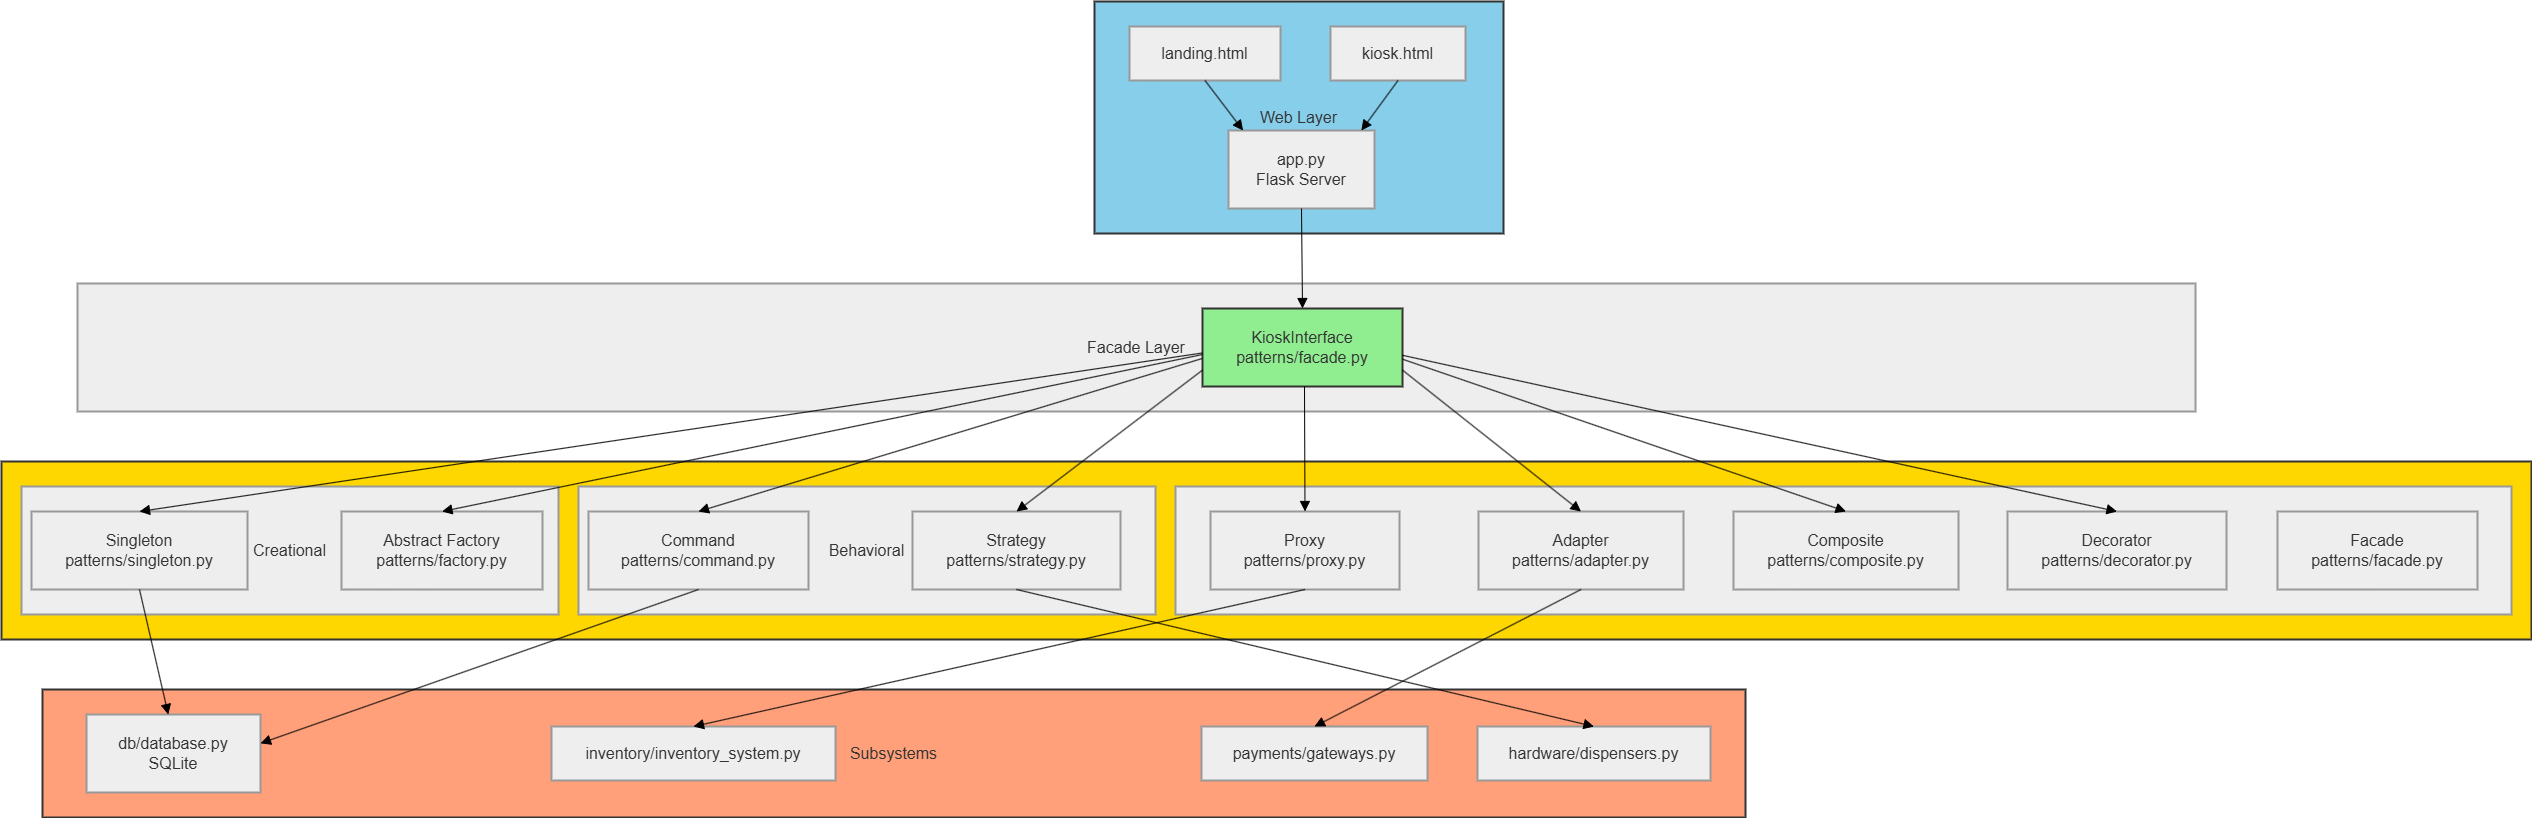

The diagram above was exported from draw.io. Its source (the exported page's mxGraphModel, read from the mxfile embedded in the PNG):
<mxGraphModel dx="1590" dy="780" grid="1" gridSize="10" guides="1" tooltips="1" connect="1" arrows="1" fold="1" page="1" pageScale="1" pageWidth="827" pageHeight="1169" math="0" shadow="0">
  <root>
    <mxCell id="0" />
    <mxCell id="1" parent="0" />
    <mxCell id="0wlIMdKmLiZhBkg0B8JX-1" parent="1" style="whiteSpace=wrap;strokeWidth=2;fillColor=#FFA07A;strokeColor=#333;fontColor=light-dark(#333333,#cccccc);fontSize=16;rounded=0;" value="Subsystems" vertex="1">
      <mxGeometry height="128" width="1703" x="61" y="708" as="geometry" />
    </mxCell>
    <mxCell id="0wlIMdKmLiZhBkg0B8JX-2" parent="1" style="whiteSpace=wrap;strokeWidth=2;fillColor=#FFD700;strokeColor=#333;fontColor=light-dark(#333333,#cccccc);fontSize=16;rounded=0;" value="Design Patterns" vertex="1">
      <mxGeometry height="178" width="2530" x="20" y="480" as="geometry" />
    </mxCell>
    <mxCell id="0wlIMdKmLiZhBkg0B8JX-3" parent="1" style="whiteSpace=wrap;strokeWidth=2;fillColor=light-dark(#eeeeee,#1f2020);strokeColor=light-dark(#999999,#cccccc);fontColor=light-dark(#333333,#cccccc);fontSize=16;rounded=0;" value="Behavioral" vertex="1">
      <mxGeometry height="128" width="577" x="597" y="505" as="geometry" />
    </mxCell>
    <mxCell id="0wlIMdKmLiZhBkg0B8JX-4" parent="1" style="whiteSpace=wrap;strokeWidth=2;fillColor=light-dark(#eeeeee,#1f2020);strokeColor=light-dark(#999999,#cccccc);fontColor=light-dark(#333333,#cccccc);fontSize=16;rounded=0;" value="Structural" vertex="1">
      <mxGeometry height="128" width="1336" x="1194" y="505" as="geometry" />
    </mxCell>
    <mxCell id="0wlIMdKmLiZhBkg0B8JX-5" parent="1" style="whiteSpace=wrap;strokeWidth=2;fillColor=light-dark(#eeeeee,#1f2020);strokeColor=light-dark(#999999,#cccccc);fontColor=light-dark(#333333,#cccccc);fontSize=16;rounded=0;" value="Creational" vertex="1">
      <mxGeometry height="128" width="537" x="40" y="505" as="geometry" />
    </mxCell>
    <mxCell id="0wlIMdKmLiZhBkg0B8JX-6" parent="1" style="whiteSpace=wrap;strokeWidth=2;fillColor=light-dark(#eeeeee,#1f2020);strokeColor=light-dark(#999999,#cccccc);fontColor=light-dark(#333333,#cccccc);fontSize=16;rounded=0;" value="Facade Layer" vertex="1">
      <mxGeometry height="128" width="2118" x="96" y="302" as="geometry" />
    </mxCell>
    <mxCell id="0wlIMdKmLiZhBkg0B8JX-7" parent="1" style="whiteSpace=wrap;strokeWidth=2;fillColor=#87CEEB;strokeColor=#333;fontColor=light-dark(#333333,#cccccc);fontSize=16;rounded=0;" value="Web Layer" vertex="1">
      <mxGeometry height="232" width="409" x="1113" y="20" as="geometry" />
    </mxCell>
    <mxCell id="0wlIMdKmLiZhBkg0B8JX-8" parent="1" style="whiteSpace=wrap;strokeWidth=2;fillColor=light-dark(#eeeeee,#1f2020);strokeColor=light-dark(#999999,#cccccc);fontColor=light-dark(#333333,#cccccc);fontSize=16;rounded=0;" value="app.py&#10;Flask Server" vertex="1">
      <mxGeometry height="78" width="146" x="1247" y="149" as="geometry" />
    </mxCell>
    <mxCell id="0wlIMdKmLiZhBkg0B8JX-9" parent="1" style="whiteSpace=wrap;strokeWidth=2;fillColor=light-dark(#eeeeee,#1f2020);strokeColor=light-dark(#999999,#cccccc);fontColor=light-dark(#333333,#cccccc);fontSize=16;rounded=0;" value="landing.html" vertex="1">
      <mxGeometry height="54" width="151" x="1148" y="45" as="geometry" />
    </mxCell>
    <mxCell id="0wlIMdKmLiZhBkg0B8JX-10" parent="1" style="whiteSpace=wrap;strokeWidth=2;fillColor=light-dark(#eeeeee,#1f2020);strokeColor=light-dark(#999999,#cccccc);fontColor=light-dark(#333333,#cccccc);fontSize=16;rounded=0;" value="kiosk.html" vertex="1">
      <mxGeometry height="54" width="135" x="1349" y="45" as="geometry" />
    </mxCell>
    <mxCell id="0wlIMdKmLiZhBkg0B8JX-11" parent="1" style="whiteSpace=wrap;strokeWidth=2;fillColor=#90EE90;strokeColor=#333;fontColor=light-dark(#333333,#cccccc);fontSize=16;rounded=0;" value="KioskInterface&#10;patterns/facade.py" vertex="1">
      <mxGeometry height="78" width="200" x="1221" y="327" as="geometry" />
    </mxCell>
    <mxCell id="0wlIMdKmLiZhBkg0B8JX-12" parent="1" style="whiteSpace=wrap;strokeWidth=2;fillColor=light-dark(#eeeeee,#1f2020);strokeColor=light-dark(#999999,#cccccc);fontColor=light-dark(#333333,#cccccc);fontSize=16;rounded=0;" value="Singleton&#10;patterns/singleton.py" vertex="1">
      <mxGeometry height="78" width="216" x="50" y="530" as="geometry" />
    </mxCell>
    <mxCell id="0wlIMdKmLiZhBkg0B8JX-13" parent="1" style="whiteSpace=wrap;strokeWidth=2;fillColor=light-dark(#eeeeee,#1f2020);strokeColor=light-dark(#999999,#cccccc);fontColor=light-dark(#333333,#cccccc);fontSize=16;rounded=0;" value="Abstract Factory&#10;patterns/factory.py" vertex="1">
      <mxGeometry height="78" width="201" x="360" y="530" as="geometry" />
    </mxCell>
    <mxCell id="0wlIMdKmLiZhBkg0B8JX-14" parent="1" style="whiteSpace=wrap;strokeWidth=2;fillColor=light-dark(#eeeeee,#1f2020);strokeColor=light-dark(#999999,#cccccc);fontColor=light-dark(#333333,#cccccc);fontSize=16;rounded=0;" value="Adapter&#10;patterns/adapter.py" vertex="1">
      <mxGeometry height="78" width="205" x="1497" y="530" as="geometry" />
    </mxCell>
    <mxCell id="0wlIMdKmLiZhBkg0B8JX-15" parent="1" style="whiteSpace=wrap;strokeWidth=2;fillColor=light-dark(#eeeeee,#1f2020);strokeColor=light-dark(#999999,#cccccc);fontColor=light-dark(#333333,#cccccc);fontSize=16;rounded=0;" value="Proxy&#10;patterns/proxy.py" vertex="1">
      <mxGeometry height="78" width="189" x="1229" y="530" as="geometry" />
    </mxCell>
    <mxCell id="0wlIMdKmLiZhBkg0B8JX-16" parent="1" style="whiteSpace=wrap;strokeWidth=2;fillColor=light-dark(#eeeeee,#1f2020);strokeColor=light-dark(#999999,#cccccc);fontColor=light-dark(#333333,#cccccc);fontSize=16;rounded=0;" value="Composite&#10;patterns/composite.py" vertex="1">
      <mxGeometry height="78" width="225" x="1752" y="530" as="geometry" />
    </mxCell>
    <mxCell id="0wlIMdKmLiZhBkg0B8JX-17" parent="1" style="whiteSpace=wrap;strokeWidth=2;fillColor=light-dark(#eeeeee,#1f2020);strokeColor=light-dark(#999999,#cccccc);fontColor=light-dark(#333333,#cccccc);fontSize=16;rounded=0;" value="Decorator&#10;patterns/decorator.py" vertex="1">
      <mxGeometry height="78" width="219" x="2026" y="530" as="geometry" />
    </mxCell>
    <mxCell id="0wlIMdKmLiZhBkg0B8JX-18" parent="1" style="whiteSpace=wrap;strokeWidth=2;fillColor=light-dark(#eeeeee,#1f2020);strokeColor=light-dark(#999999,#cccccc);fontColor=light-dark(#333333,#cccccc);fontSize=16;rounded=0;" value="Facade&#10;patterns/facade.py" vertex="1">
      <mxGeometry height="78" width="200" x="2296" y="530" as="geometry" />
    </mxCell>
    <mxCell id="0wlIMdKmLiZhBkg0B8JX-19" parent="1" style="whiteSpace=wrap;strokeWidth=2;fillColor=light-dark(#eeeeee,#1f2020);strokeColor=light-dark(#999999,#cccccc);fontColor=light-dark(#333333,#cccccc);fontSize=16;rounded=0;" value="Strategy&#10;patterns/strategy.py" vertex="1">
      <mxGeometry height="78" width="208" x="931" y="530" as="geometry" />
    </mxCell>
    <mxCell id="0wlIMdKmLiZhBkg0B8JX-20" parent="1" style="whiteSpace=wrap;strokeWidth=2;fillColor=light-dark(#eeeeee,#1f2020);strokeColor=light-dark(#999999,#cccccc);fontColor=light-dark(#333333,#cccccc);fontSize=16;rounded=0;" value="Command&#10;patterns/command.py" vertex="1">
      <mxGeometry height="78" width="220" x="607" y="530" as="geometry" />
    </mxCell>
    <mxCell id="0wlIMdKmLiZhBkg0B8JX-21" parent="1" style="whiteSpace=wrap;strokeWidth=2;fillColor=light-dark(#eeeeee,#1f2020);strokeColor=light-dark(#999999,#cccccc);fontColor=light-dark(#333333,#cccccc);fontSize=16;rounded=0;" value="db/database.py&#10;SQLite" vertex="1">
      <mxGeometry height="78" width="174" x="105" y="733" as="geometry" />
    </mxCell>
    <mxCell id="0wlIMdKmLiZhBkg0B8JX-22" parent="1" style="whiteSpace=wrap;strokeWidth=2;fillColor=light-dark(#eeeeee,#1f2020);strokeColor=light-dark(#999999,#cccccc);fontColor=light-dark(#333333,#cccccc);fontSize=16;rounded=0;" value="inventory/inventory_system.py" vertex="1">
      <mxGeometry height="54" width="284" x="570" y="745" as="geometry" />
    </mxCell>
    <mxCell id="0wlIMdKmLiZhBkg0B8JX-23" parent="1" style="whiteSpace=wrap;strokeWidth=2;fillColor=light-dark(#eeeeee,#1f2020);strokeColor=light-dark(#999999,#cccccc);fontColor=light-dark(#333333,#cccccc);fontSize=16;rounded=0;" value="payments/gateways.py" vertex="1">
      <mxGeometry height="54" width="226" x="1220" y="745" as="geometry" />
    </mxCell>
    <mxCell id="0wlIMdKmLiZhBkg0B8JX-24" parent="1" style="whiteSpace=wrap;strokeWidth=2;fillColor=light-dark(#eeeeee,#1f2020);strokeColor=light-dark(#999999,#cccccc);fontColor=light-dark(#333333,#cccccc);fontSize=16;rounded=0;" value="hardware/dispensers.py" vertex="1">
      <mxGeometry height="54" width="233" x="1496" y="745" as="geometry" />
    </mxCell>
    <mxCell id="0wlIMdKmLiZhBkg0B8JX-25" edge="1" parent="1" source="0wlIMdKmLiZhBkg0B8JX-8" style="startArrow=none;endArrow=block;exitX=0.5;exitY=1;entryX=0.5;entryY=0;rounded=0;fontSize=16;startSize=8;endSize=8;" target="0wlIMdKmLiZhBkg0B8JX-11" value="">
      <mxGeometry relative="1" as="geometry" />
    </mxCell>
    <mxCell id="0wlIMdKmLiZhBkg0B8JX-26" edge="1" parent="1" source="0wlIMdKmLiZhBkg0B8JX-9" style="startArrow=none;endArrow=block;exitX=0.5;exitY=1;entryX=0.1;entryY=0;rounded=0;fontSize=16;startSize=8;endSize=8;" target="0wlIMdKmLiZhBkg0B8JX-8" value="">
      <mxGeometry relative="1" as="geometry" />
    </mxCell>
    <mxCell id="0wlIMdKmLiZhBkg0B8JX-27" edge="1" parent="1" source="0wlIMdKmLiZhBkg0B8JX-10" style="startArrow=none;endArrow=block;exitX=0.5;exitY=1;entryX=0.91;entryY=0;rounded=0;fontSize=16;startSize=8;endSize=8;" target="0wlIMdKmLiZhBkg0B8JX-8" value="">
      <mxGeometry relative="1" as="geometry" />
    </mxCell>
    <mxCell id="0wlIMdKmLiZhBkg0B8JX-28" edge="1" parent="1" source="0wlIMdKmLiZhBkg0B8JX-11" style="startArrow=none;endArrow=block;exitX=0;exitY=0.57;entryX=0.5;entryY=0;rounded=0;fontSize=16;startSize=8;endSize=8;" target="0wlIMdKmLiZhBkg0B8JX-12" value="">
      <mxGeometry relative="1" as="geometry" />
    </mxCell>
    <mxCell id="0wlIMdKmLiZhBkg0B8JX-29" edge="1" parent="1" source="0wlIMdKmLiZhBkg0B8JX-11" style="startArrow=none;endArrow=block;exitX=0;exitY=0.59;entryX=0.5;entryY=0;rounded=0;fontSize=16;startSize=8;endSize=8;" target="0wlIMdKmLiZhBkg0B8JX-13" value="">
      <mxGeometry relative="1" as="geometry" />
    </mxCell>
    <mxCell id="0wlIMdKmLiZhBkg0B8JX-30" edge="1" parent="1" source="0wlIMdKmLiZhBkg0B8JX-11" style="startArrow=none;endArrow=block;exitX=1;exitY=0.79;entryX=0.5;entryY=0;rounded=0;fontSize=16;startSize=8;endSize=8;" target="0wlIMdKmLiZhBkg0B8JX-14" value="">
      <mxGeometry relative="1" as="geometry" />
    </mxCell>
    <mxCell id="0wlIMdKmLiZhBkg0B8JX-31" edge="1" parent="1" source="0wlIMdKmLiZhBkg0B8JX-11" style="startArrow=none;endArrow=block;exitX=0.51;exitY=1;entryX=0.5;entryY=0;rounded=0;fontSize=16;startSize=8;endSize=8;" target="0wlIMdKmLiZhBkg0B8JX-15" value="">
      <mxGeometry relative="1" as="geometry" />
    </mxCell>
    <mxCell id="0wlIMdKmLiZhBkg0B8JX-32" edge="1" parent="1" source="0wlIMdKmLiZhBkg0B8JX-11" style="startArrow=none;endArrow=block;exitX=1;exitY=0.65;entryX=0.5;entryY=0;rounded=0;fontSize=16;startSize=8;endSize=8;" target="0wlIMdKmLiZhBkg0B8JX-16" value="">
      <mxGeometry relative="1" as="geometry" />
    </mxCell>
    <mxCell id="0wlIMdKmLiZhBkg0B8JX-33" edge="1" parent="1" source="0wlIMdKmLiZhBkg0B8JX-11" style="startArrow=none;endArrow=block;exitX=1;exitY=0.6;entryX=0.5;entryY=0;rounded=0;fontSize=16;startSize=8;endSize=8;" target="0wlIMdKmLiZhBkg0B8JX-17" value="">
      <mxGeometry relative="1" as="geometry" />
    </mxCell>
    <mxCell id="0wlIMdKmLiZhBkg0B8JX-34" edge="1" parent="1" source="0wlIMdKmLiZhBkg0B8JX-11" style="startArrow=none;endArrow=block;exitX=0;exitY=0.79;entryX=0.5;entryY=0;rounded=0;fontSize=16;startSize=8;endSize=8;" target="0wlIMdKmLiZhBkg0B8JX-19" value="">
      <mxGeometry relative="1" as="geometry" />
    </mxCell>
    <mxCell id="0wlIMdKmLiZhBkg0B8JX-35" edge="1" parent="1" source="0wlIMdKmLiZhBkg0B8JX-11" style="startArrow=none;endArrow=block;exitX=0;exitY=0.64;entryX=0.5;entryY=0;rounded=0;fontSize=16;startSize=8;endSize=8;" target="0wlIMdKmLiZhBkg0B8JX-20" value="">
      <mxGeometry relative="1" as="geometry" />
    </mxCell>
    <mxCell id="0wlIMdKmLiZhBkg0B8JX-36" edge="1" parent="1" source="0wlIMdKmLiZhBkg0B8JX-15" style="startArrow=none;endArrow=block;exitX=0.5;exitY=1;entryX=0.5;entryY=0;rounded=0;fontSize=16;startSize=8;endSize=8;" target="0wlIMdKmLiZhBkg0B8JX-22" value="">
      <mxGeometry relative="1" as="geometry" />
    </mxCell>
    <mxCell id="0wlIMdKmLiZhBkg0B8JX-37" edge="1" parent="1" source="0wlIMdKmLiZhBkg0B8JX-14" style="startArrow=none;endArrow=block;exitX=0.5;exitY=1;entryX=0.5;entryY=0;rounded=0;fontSize=16;startSize=8;endSize=8;" target="0wlIMdKmLiZhBkg0B8JX-23" value="">
      <mxGeometry relative="1" as="geometry" />
    </mxCell>
    <mxCell id="0wlIMdKmLiZhBkg0B8JX-38" edge="1" parent="1" source="0wlIMdKmLiZhBkg0B8JX-19" style="startArrow=none;endArrow=block;exitX=0.5;exitY=1;entryX=0.5;entryY=0;rounded=0;fontSize=16;startSize=8;endSize=8;" target="0wlIMdKmLiZhBkg0B8JX-24" value="">
      <mxGeometry relative="1" as="geometry" />
    </mxCell>
    <mxCell id="0wlIMdKmLiZhBkg0B8JX-39" edge="1" parent="1" source="0wlIMdKmLiZhBkg0B8JX-12" style="startArrow=none;endArrow=block;exitX=0.5;exitY=1;entryX=0.47;entryY=0;rounded=0;fontSize=16;startSize=8;endSize=8;" target="0wlIMdKmLiZhBkg0B8JX-21" value="">
      <mxGeometry relative="1" as="geometry" />
    </mxCell>
    <mxCell id="0wlIMdKmLiZhBkg0B8JX-40" edge="1" parent="1" source="0wlIMdKmLiZhBkg0B8JX-20" style="startArrow=none;endArrow=block;exitX=0.5;exitY=1;entryX=1;entryY=0.37;rounded=0;fontSize=16;startSize=8;endSize=8;" target="0wlIMdKmLiZhBkg0B8JX-21" value="">
      <mxGeometry relative="1" as="geometry" />
    </mxCell>
  </root>
</mxGraphModel>